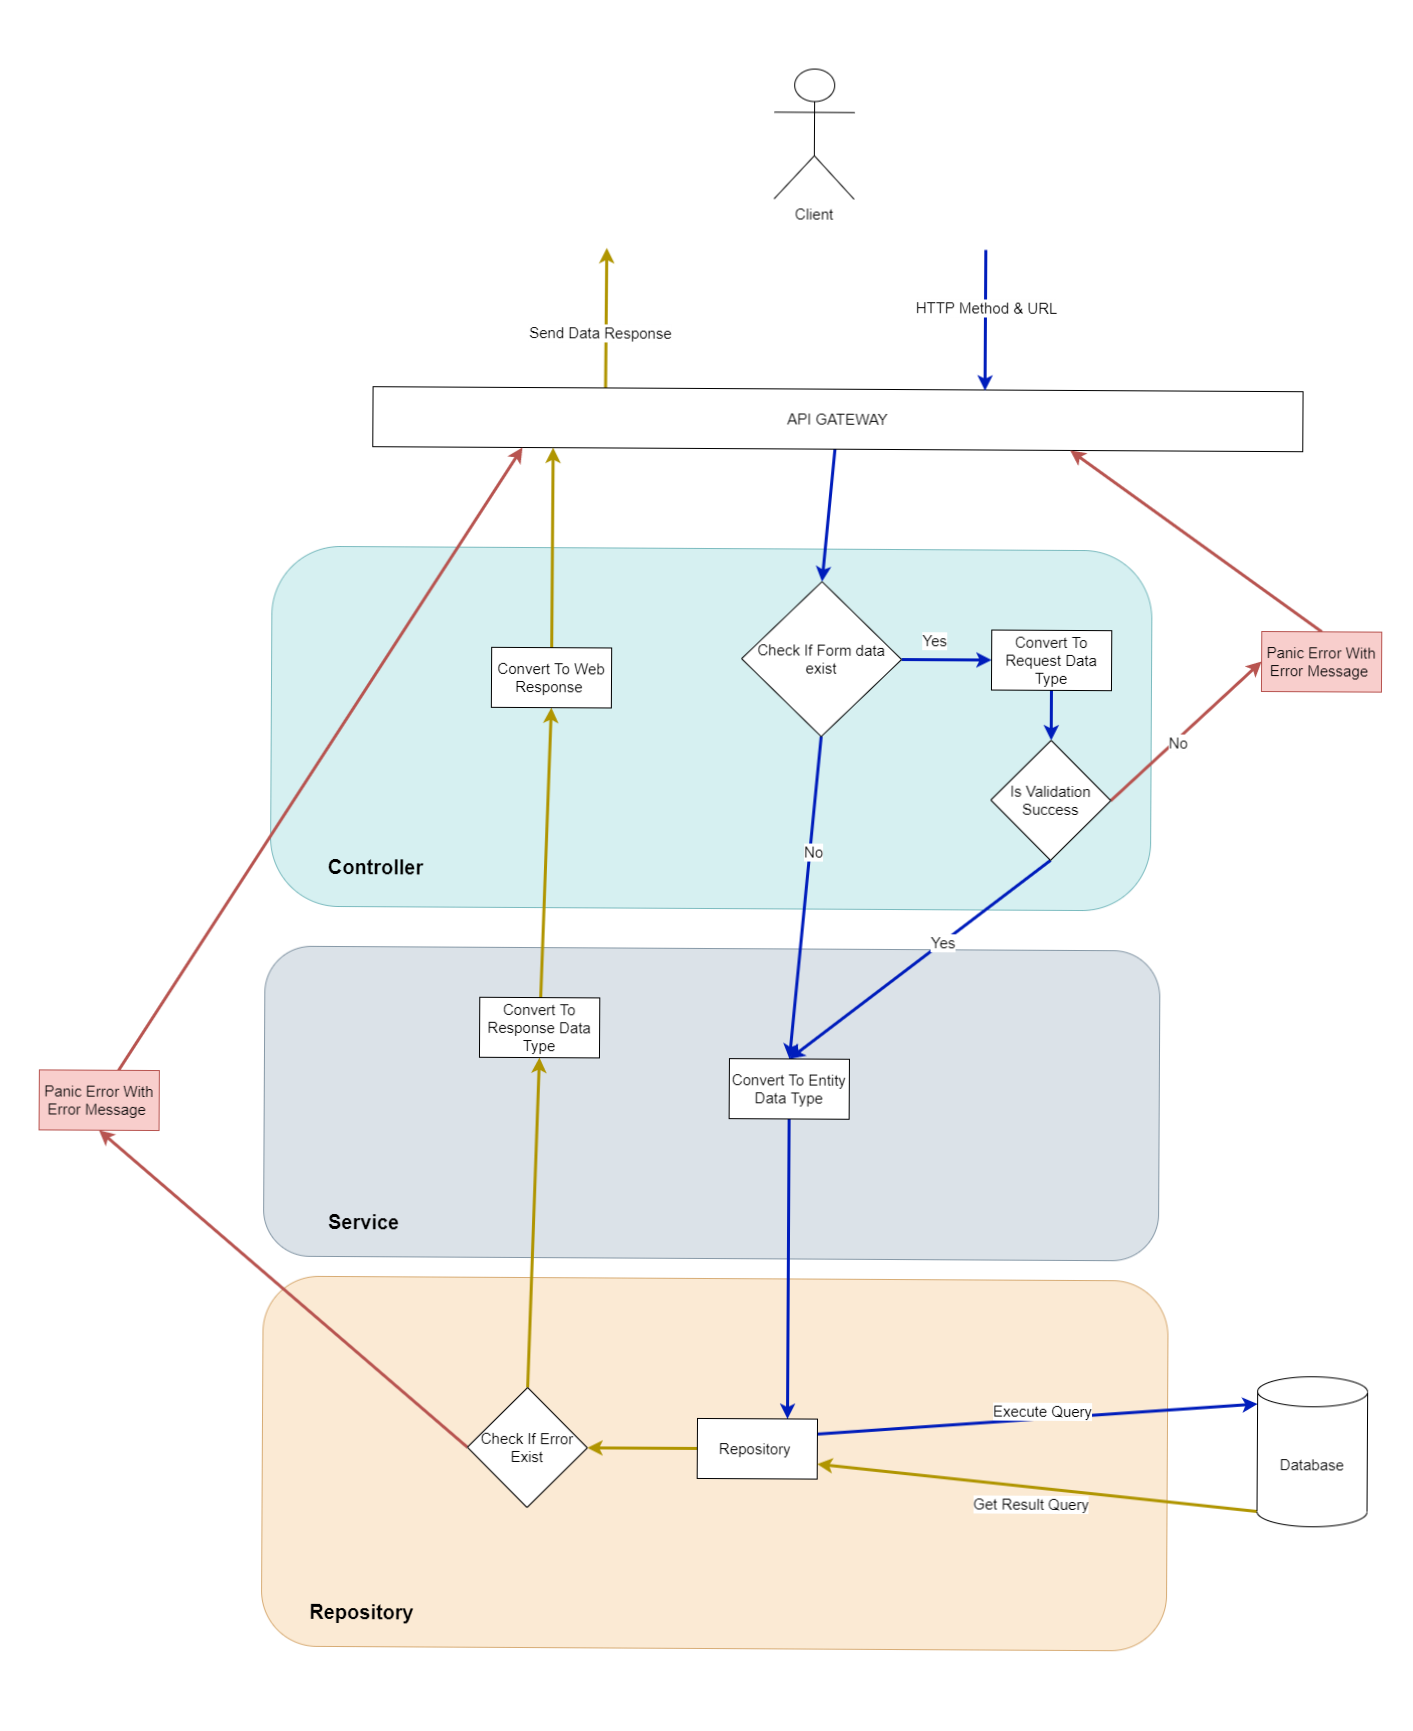

The diagram above was exported from draw.io. Its source (the exported page's mxGraphModel, read from the mxfile embedded in the PNG):
<mxGraphModel dx="2712" dy="2151" grid="1" gridSize="10" guides="1" tooltips="1" connect="1" arrows="1" fold="1" page="1" pageScale="1" pageWidth="850" pageHeight="1100" math="0" shadow="0">
  <root>
    <mxCell id="0" />
    <mxCell id="1" parent="0" />
    <mxCell id="jeDuXwuHxD7gbywz82t2-56" value="" style="rounded=1;whiteSpace=wrap;html=1;glass=0;fillColor=#fad7ac;strokeColor=#b46504;opacity=50;fontSize=15;" vertex="1" parent="1">
      <mxGeometry x="-495" y="910" width="905" height="370" as="geometry" />
    </mxCell>
    <mxCell id="jeDuXwuHxD7gbywz82t2-55" value="" style="rounded=1;whiteSpace=wrap;html=1;glass=0;fillColor=#bac8d3;strokeColor=#23445d;opacity=50;fontSize=15;" vertex="1" parent="1">
      <mxGeometry x="-495" y="580" width="895" height="310" as="geometry" />
    </mxCell>
    <mxCell id="jeDuXwuHxD7gbywz82t2-54" value="" style="rounded=1;whiteSpace=wrap;html=1;glass=0;fillColor=#b0e3e6;strokeColor=#0e8088;opacity=50;fontSize=15;arcSize=19;" vertex="1" parent="1">
      <mxGeometry x="-490" y="180" width="880" height="360" as="geometry" />
    </mxCell>
    <mxCell id="7ycTj0e6mDKCcuolOwoU-17" style="rounded=0;orthogonalLoop=1;jettySize=auto;html=1;exitX=1;exitY=0.25;exitDx=0;exitDy=0;entryX=0;entryY=0;entryDx=0;entryDy=27.5;entryPerimeter=0;strokeWidth=3;fillColor=#0050ef;strokeColor=#001DBC;fontSize=15;" edge="1" parent="1" source="7ycTj0e6mDKCcuolOwoU-3" target="jeDuXwuHxD7gbywz82t2-1">
      <mxGeometry relative="1" as="geometry">
        <mxPoint x="20" y="1120" as="targetPoint" />
      </mxGeometry>
    </mxCell>
    <mxCell id="jeDuXwuHxD7gbywz82t2-4" value="Execute Query" style="edgeLabel;html=1;align=center;verticalAlign=middle;resizable=0;points=[];fontSize=15;" vertex="1" connectable="0" parent="7ycTj0e6mDKCcuolOwoU-17">
      <mxGeometry x="-0.0438" relative="1" as="geometry">
        <mxPoint x="13" y="-10" as="offset" />
      </mxGeometry>
    </mxCell>
    <mxCell id="jeDuXwuHxD7gbywz82t2-36" style="edgeStyle=none;rounded=0;orthogonalLoop=1;jettySize=auto;html=1;entryX=1;entryY=0.5;entryDx=0;entryDy=0;exitX=0;exitY=0.5;exitDx=0;exitDy=0;strokeWidth=3;fillColor=#e3c800;strokeColor=#B09500;fontSize=15;" edge="1" parent="1" source="7ycTj0e6mDKCcuolOwoU-3" target="jeDuXwuHxD7gbywz82t2-37">
      <mxGeometry relative="1" as="geometry" />
    </mxCell>
    <mxCell id="7ycTj0e6mDKCcuolOwoU-3" value="Repository&amp;nbsp;" style="rounded=0;whiteSpace=wrap;html=1;fontSize=15;" vertex="1" parent="1">
      <mxGeometry x="-60" y="1050" width="120" height="60" as="geometry" />
    </mxCell>
    <mxCell id="7ycTj0e6mDKCcuolOwoU-18" style="rounded=0;orthogonalLoop=1;jettySize=auto;html=1;entryX=1;entryY=0.75;entryDx=0;entryDy=0;exitX=0;exitY=1;exitDx=0;exitDy=-15;exitPerimeter=0;strokeWidth=3;fillColor=#e3c800;strokeColor=#B09500;fontSize=15;" edge="1" parent="1" source="jeDuXwuHxD7gbywz82t2-1" target="7ycTj0e6mDKCcuolOwoU-3">
      <mxGeometry relative="1" as="geometry">
        <mxPoint x="20" y="1140" as="sourcePoint" />
      </mxGeometry>
    </mxCell>
    <mxCell id="jeDuXwuHxD7gbywz82t2-5" value="Get Result Query" style="edgeLabel;html=1;align=center;verticalAlign=middle;resizable=0;points=[];fontSize=15;" vertex="1" connectable="0" parent="7ycTj0e6mDKCcuolOwoU-18">
      <mxGeometry x="-0.0024" y="2" relative="1" as="geometry">
        <mxPoint x="-8" y="13" as="offset" />
      </mxGeometry>
    </mxCell>
    <mxCell id="7ycTj0e6mDKCcuolOwoU-10" style="rounded=0;orthogonalLoop=1;jettySize=auto;html=1;exitX=0.25;exitY=0;exitDx=0;exitDy=0;fillColor=#e3c800;strokeColor=#B09500;strokeWidth=3;fontSize=15;" edge="1" parent="1" source="7ycTj0e6mDKCcuolOwoU-5">
      <mxGeometry relative="1" as="geometry">
        <mxPoint x="-157" y="-120" as="targetPoint" />
      </mxGeometry>
    </mxCell>
    <mxCell id="jeDuXwuHxD7gbywz82t2-3" value="Send Data Response" style="edgeLabel;html=1;align=center;verticalAlign=middle;resizable=0;points=[];fontSize=15;" vertex="1" connectable="0" parent="7ycTj0e6mDKCcuolOwoU-10">
      <mxGeometry x="-0.0786" relative="1" as="geometry">
        <mxPoint x="-7" y="8" as="offset" />
      </mxGeometry>
    </mxCell>
    <mxCell id="jeDuXwuHxD7gbywz82t2-27" style="edgeStyle=none;rounded=0;orthogonalLoop=1;jettySize=auto;html=1;entryX=0.5;entryY=0;entryDx=0;entryDy=0;strokeWidth=3;fillColor=#0050ef;strokeColor=#001DBC;fontSize=15;" edge="1" parent="1" source="7ycTj0e6mDKCcuolOwoU-5" target="jeDuXwuHxD7gbywz82t2-6">
      <mxGeometry relative="1" as="geometry">
        <mxPoint x="-160" y="260" as="targetPoint" />
      </mxGeometry>
    </mxCell>
    <mxCell id="7ycTj0e6mDKCcuolOwoU-5" value="API GATEWAY" style="rounded=0;whiteSpace=wrap;html=1;fontSize=15;" vertex="1" parent="1">
      <mxGeometry x="-390" y="20" width="930" height="60" as="geometry" />
    </mxCell>
    <mxCell id="7ycTj0e6mDKCcuolOwoU-9" style="rounded=0;orthogonalLoop=1;jettySize=auto;html=1;entryX=0.658;entryY=0.011;entryDx=0;entryDy=0;entryPerimeter=0;fillColor=#0050ef;strokeColor=#001DBC;strokeWidth=3;fontSize=15;" edge="1" parent="1" target="7ycTj0e6mDKCcuolOwoU-5">
      <mxGeometry relative="1" as="geometry">
        <mxPoint x="222" y="-120" as="sourcePoint" />
        <mxPoint x="120" y="30" as="targetPoint" />
      </mxGeometry>
    </mxCell>
    <mxCell id="jeDuXwuHxD7gbywz82t2-2" value="HTTP Method &amp;amp; URL" style="edgeLabel;html=1;align=center;verticalAlign=middle;resizable=0;points=[];fontSize=15;" vertex="1" connectable="0" parent="7ycTj0e6mDKCcuolOwoU-9">
      <mxGeometry x="-0.0367" relative="1" as="geometry">
        <mxPoint y="-10" as="offset" />
      </mxGeometry>
    </mxCell>
    <mxCell id="7ycTj0e6mDKCcuolOwoU-6" value="Client" style="shape=umlActor;verticalLabelPosition=bottom;verticalAlign=top;html=1;rounded=0;glass=0;fillColor=default;fontSize=15;" vertex="1" parent="1">
      <mxGeometry x="10" y="-300" width="80" height="130" as="geometry" />
    </mxCell>
    <mxCell id="jeDuXwuHxD7gbywz82t2-1" value="Database" style="shape=cylinder3;whiteSpace=wrap;html=1;boundedLbl=1;backgroundOutline=1;size=15;fontSize=15;" vertex="1" parent="1">
      <mxGeometry x="500" y="1005" width="110" height="150" as="geometry" />
    </mxCell>
    <mxCell id="jeDuXwuHxD7gbywz82t2-8" style="edgeStyle=none;rounded=0;orthogonalLoop=1;jettySize=auto;html=1;entryX=0;entryY=0.5;entryDx=0;entryDy=0;strokeWidth=3;fillColor=#0050ef;strokeColor=#001DBC;fontSize=15;" edge="1" parent="1" source="jeDuXwuHxD7gbywz82t2-6" target="jeDuXwuHxD7gbywz82t2-7">
      <mxGeometry relative="1" as="geometry" />
    </mxCell>
    <mxCell id="jeDuXwuHxD7gbywz82t2-11" value="Yes" style="edgeLabel;html=1;align=center;verticalAlign=middle;resizable=0;points=[];fontSize=15;" vertex="1" connectable="0" parent="jeDuXwuHxD7gbywz82t2-8">
      <mxGeometry x="-0.5045" y="2" relative="1" as="geometry">
        <mxPoint x="10" y="-18" as="offset" />
      </mxGeometry>
    </mxCell>
    <mxCell id="jeDuXwuHxD7gbywz82t2-9" style="edgeStyle=none;rounded=0;orthogonalLoop=1;jettySize=auto;html=1;entryX=0.5;entryY=0;entryDx=0;entryDy=0;strokeWidth=3;fillColor=#0050ef;strokeColor=#001DBC;fontSize=15;exitX=0.5;exitY=1;exitDx=0;exitDy=0;" edge="1" parent="1" source="jeDuXwuHxD7gbywz82t2-6" target="jeDuXwuHxD7gbywz82t2-31">
      <mxGeometry relative="1" as="geometry">
        <mxPoint x="20" y="630" as="targetPoint" />
      </mxGeometry>
    </mxCell>
    <mxCell id="jeDuXwuHxD7gbywz82t2-10" value="No" style="edgeLabel;html=1;align=center;verticalAlign=middle;resizable=0;points=[];fontSize=15;" vertex="1" connectable="0" parent="jeDuXwuHxD7gbywz82t2-9">
      <mxGeometry x="-0.1396" y="-2" relative="1" as="geometry">
        <mxPoint x="7" y="-25" as="offset" />
      </mxGeometry>
    </mxCell>
    <mxCell id="jeDuXwuHxD7gbywz82t2-6" value="Check If Form data exist" style="rhombus;whiteSpace=wrap;html=1;rounded=0;glass=0;fillColor=default;fontSize=15;" vertex="1" parent="1">
      <mxGeometry x="-20" y="212.5" width="160" height="155" as="geometry" />
    </mxCell>
    <mxCell id="jeDuXwuHxD7gbywz82t2-13" style="edgeStyle=none;rounded=0;orthogonalLoop=1;jettySize=auto;html=1;entryX=0.5;entryY=0;entryDx=0;entryDy=0;strokeWidth=3;fillColor=#0050ef;strokeColor=#001DBC;fontSize=15;" edge="1" parent="1" source="jeDuXwuHxD7gbywz82t2-7" target="jeDuXwuHxD7gbywz82t2-12">
      <mxGeometry relative="1" as="geometry" />
    </mxCell>
    <mxCell id="jeDuXwuHxD7gbywz82t2-7" value="Convert To Request Data Type" style="rounded=0;whiteSpace=wrap;html=1;fontSize=15;" vertex="1" parent="1">
      <mxGeometry x="230" y="260" width="120" height="60" as="geometry" />
    </mxCell>
    <mxCell id="jeDuXwuHxD7gbywz82t2-14" style="edgeStyle=none;rounded=0;orthogonalLoop=1;jettySize=auto;html=1;entryX=0.5;entryY=0;entryDx=0;entryDy=0;strokeWidth=3;fillColor=#0050ef;strokeColor=#001DBC;fontSize=15;exitX=0.5;exitY=1;exitDx=0;exitDy=0;" edge="1" parent="1" source="jeDuXwuHxD7gbywz82t2-12" target="jeDuXwuHxD7gbywz82t2-31">
      <mxGeometry relative="1" as="geometry">
        <mxPoint x="50" y="660" as="targetPoint" />
      </mxGeometry>
    </mxCell>
    <mxCell id="jeDuXwuHxD7gbywz82t2-15" value="Yes" style="edgeLabel;html=1;align=center;verticalAlign=middle;resizable=0;points=[];fontSize=15;" vertex="1" connectable="0" parent="jeDuXwuHxD7gbywz82t2-14">
      <mxGeometry x="-0.1731" y="-1" relative="1" as="geometry">
        <mxPoint as="offset" />
      </mxGeometry>
    </mxCell>
    <mxCell id="jeDuXwuHxD7gbywz82t2-21" style="edgeStyle=none;rounded=0;orthogonalLoop=1;jettySize=auto;html=1;entryX=0;entryY=0.5;entryDx=0;entryDy=0;strokeWidth=3;fillColor=#f8cecc;strokeColor=#b85450;fontSize=15;exitX=1;exitY=0.5;exitDx=0;exitDy=0;" edge="1" parent="1" source="jeDuXwuHxD7gbywz82t2-12" target="jeDuXwuHxD7gbywz82t2-19">
      <mxGeometry relative="1" as="geometry" />
    </mxCell>
    <mxCell id="jeDuXwuHxD7gbywz82t2-22" value="No" style="edgeLabel;html=1;align=center;verticalAlign=middle;resizable=0;points=[];fontSize=15;" vertex="1" connectable="0" parent="jeDuXwuHxD7gbywz82t2-21">
      <mxGeometry x="-0.1408" y="-2" relative="1" as="geometry">
        <mxPoint as="offset" />
      </mxGeometry>
    </mxCell>
    <mxCell id="jeDuXwuHxD7gbywz82t2-12" value="Is Validation Success" style="rhombus;whiteSpace=wrap;html=1;rounded=0;glass=0;fillColor=default;fontSize=15;" vertex="1" parent="1">
      <mxGeometry x="230" y="370" width="120" height="120" as="geometry" />
    </mxCell>
    <mxCell id="jeDuXwuHxD7gbywz82t2-23" style="edgeStyle=none;rounded=0;orthogonalLoop=1;jettySize=auto;html=1;entryX=0.75;entryY=1;entryDx=0;entryDy=0;strokeWidth=3;fillColor=#f8cecc;strokeColor=#b85450;exitX=0.5;exitY=0;exitDx=0;exitDy=0;fontSize=15;" edge="1" parent="1" source="jeDuXwuHxD7gbywz82t2-19" target="7ycTj0e6mDKCcuolOwoU-5">
      <mxGeometry relative="1" as="geometry" />
    </mxCell>
    <mxCell id="jeDuXwuHxD7gbywz82t2-19" value="Panic Error With Error Message&amp;nbsp;" style="rounded=0;whiteSpace=wrap;html=1;fillColor=#f8cecc;strokeColor=#b85450;fontSize=15;" vertex="1" parent="1">
      <mxGeometry x="500" y="260" width="120" height="60" as="geometry" />
    </mxCell>
    <mxCell id="jeDuXwuHxD7gbywz82t2-35" style="edgeStyle=none;rounded=0;orthogonalLoop=1;jettySize=auto;html=1;entryX=0.75;entryY=0;entryDx=0;entryDy=0;strokeWidth=3;fillColor=#0050ef;strokeColor=#001DBC;fontSize=15;" edge="1" parent="1" source="jeDuXwuHxD7gbywz82t2-31" target="7ycTj0e6mDKCcuolOwoU-3">
      <mxGeometry relative="1" as="geometry" />
    </mxCell>
    <mxCell id="jeDuXwuHxD7gbywz82t2-31" value="Convert To Entity Data Type" style="rounded=0;whiteSpace=wrap;html=1;fontSize=15;" vertex="1" parent="1">
      <mxGeometry x="-30" y="690" width="120" height="60" as="geometry" />
    </mxCell>
    <mxCell id="jeDuXwuHxD7gbywz82t2-40" style="edgeStyle=none;rounded=0;orthogonalLoop=1;jettySize=auto;html=1;entryX=0.5;entryY=1;entryDx=0;entryDy=0;strokeWidth=3;fillColor=#f8cecc;strokeColor=#b85450;fontSize=15;exitX=0;exitY=0.5;exitDx=0;exitDy=0;" edge="1" parent="1" source="jeDuXwuHxD7gbywz82t2-37" target="jeDuXwuHxD7gbywz82t2-39">
      <mxGeometry relative="1" as="geometry" />
    </mxCell>
    <mxCell id="jeDuXwuHxD7gbywz82t2-44" style="edgeStyle=none;rounded=0;orthogonalLoop=1;jettySize=auto;html=1;entryX=0.5;entryY=1;entryDx=0;entryDy=0;fillColor=#e3c800;strokeColor=#B09500;strokeWidth=3;fontSize=15;exitX=0.5;exitY=0;exitDx=0;exitDy=0;" edge="1" parent="1" source="jeDuXwuHxD7gbywz82t2-37" target="jeDuXwuHxD7gbywz82t2-46">
      <mxGeometry relative="1" as="geometry">
        <mxPoint x="-40" y="690" as="targetPoint" />
      </mxGeometry>
    </mxCell>
    <mxCell id="jeDuXwuHxD7gbywz82t2-37" value="Check If Error Exist" style="rhombus;whiteSpace=wrap;html=1;rounded=0;glass=0;fillColor=default;fontSize=15;" vertex="1" parent="1">
      <mxGeometry x="-290" y="1020" width="120" height="120" as="geometry" />
    </mxCell>
    <mxCell id="jeDuXwuHxD7gbywz82t2-41" style="edgeStyle=none;rounded=0;orthogonalLoop=1;jettySize=auto;html=1;entryX=0.161;entryY=1;entryDx=0;entryDy=0;entryPerimeter=0;strokeWidth=3;fillColor=#f8cecc;strokeColor=#b85450;fontSize=15;" edge="1" parent="1" source="jeDuXwuHxD7gbywz82t2-39" target="7ycTj0e6mDKCcuolOwoU-5">
      <mxGeometry relative="1" as="geometry">
        <mxPoint x="-390" y="220" as="targetPoint" />
      </mxGeometry>
    </mxCell>
    <mxCell id="jeDuXwuHxD7gbywz82t2-39" value="Panic Error With Error Message&amp;nbsp;" style="rounded=0;whiteSpace=wrap;html=1;fillColor=#f8cecc;strokeColor=#b85450;fontSize=15;" vertex="1" parent="1">
      <mxGeometry x="-720" y="705" width="120" height="60" as="geometry" />
    </mxCell>
    <mxCell id="jeDuXwuHxD7gbywz82t2-51" style="edgeStyle=none;rounded=0;orthogonalLoop=1;jettySize=auto;html=1;entryX=0.5;entryY=1;entryDx=0;entryDy=0;strokeColor=#B09500;strokeWidth=3;fillColor=#e3c800;fontSize=15;" edge="1" parent="1" source="jeDuXwuHxD7gbywz82t2-46" target="jeDuXwuHxD7gbywz82t2-58">
      <mxGeometry relative="1" as="geometry">
        <mxPoint x="-220" y="320" as="targetPoint" />
      </mxGeometry>
    </mxCell>
    <mxCell id="jeDuXwuHxD7gbywz82t2-46" value="Convert To Response Data Type" style="rounded=0;whiteSpace=wrap;html=1;fontSize=15;" vertex="1" parent="1">
      <mxGeometry x="-280" y="630" width="120" height="60" as="geometry" />
    </mxCell>
    <mxCell id="jeDuXwuHxD7gbywz82t2-60" style="edgeStyle=none;rounded=0;orthogonalLoop=1;jettySize=auto;html=1;entryX=0.194;entryY=1;entryDx=0;entryDy=0;strokeColor=#B09500;strokeWidth=3;fillColor=#e3c800;fontSize=15;entryPerimeter=0;" edge="1" parent="1" source="jeDuXwuHxD7gbywz82t2-58" target="7ycTj0e6mDKCcuolOwoU-5">
      <mxGeometry relative="1" as="geometry" />
    </mxCell>
    <mxCell id="jeDuXwuHxD7gbywz82t2-58" value="Convert To Web Response&amp;nbsp;" style="rounded=0;whiteSpace=wrap;html=1;fontSize=15;" vertex="1" parent="1">
      <mxGeometry x="-270" y="280" width="120" height="60" as="geometry" />
    </mxCell>
    <mxCell id="l4FZz2M2Eeh3W9qUtMHG-1" value="&lt;b&gt;Controller&lt;/b&gt;" style="text;html=1;align=center;verticalAlign=middle;resizable=0;points=[];autosize=1;strokeColor=none;fillColor=none;fontSize=20;" vertex="1" parent="1">
      <mxGeometry x="-440" y="485" width="110" height="30" as="geometry" />
    </mxCell>
    <mxCell id="l4FZz2M2Eeh3W9qUtMHG-2" value="&lt;b&gt;Service&lt;/b&gt;" style="text;html=1;align=center;verticalAlign=middle;resizable=0;points=[];autosize=1;strokeColor=none;fillColor=none;fontSize=20;" vertex="1" parent="1">
      <mxGeometry x="-440" y="840" width="90" height="30" as="geometry" />
    </mxCell>
    <mxCell id="l4FZz2M2Eeh3W9qUtMHG-3" value="&lt;b&gt;Repository&lt;/b&gt;" style="text;html=1;align=center;verticalAlign=middle;resizable=0;points=[];autosize=1;strokeColor=none;fillColor=none;fontSize=20;" vertex="1" parent="1">
      <mxGeometry x="-455" y="1230" width="120" height="30" as="geometry" />
    </mxCell>
  </root>
</mxGraphModel>